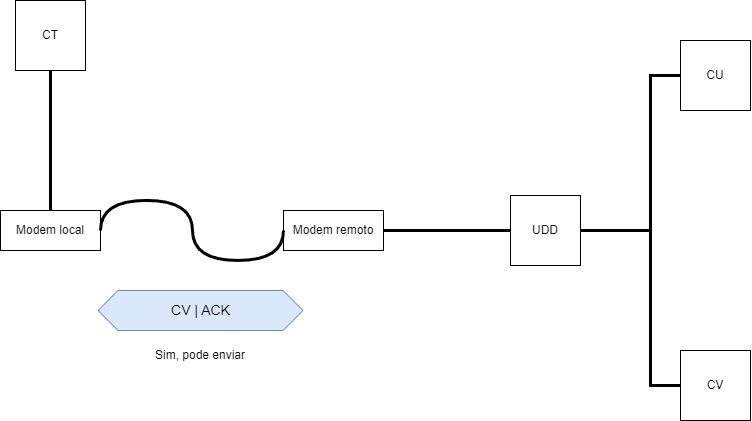

The diagram above was exported from draw.io. Its source (the exported page's mxGraphModel, read from the mxfile embedded in the PNG):
<mxGraphModel dx="834" dy="787" grid="1" gridSize="10" guides="1" tooltips="1" connect="1" arrows="1" fold="1" page="1" pageScale="1" pageWidth="827" pageHeight="1169" math="0" shadow="0">
  <root>
    <mxCell id="0" />
    <mxCell id="1" parent="0" />
    <mxCell id="N0B7f1GQi4oO9jO1ZdyZ-280" value="CT" style="whiteSpace=wrap;html=1;aspect=fixed;" vertex="1" parent="1">
      <mxGeometry x="145" y="570" width="70" height="70" as="geometry" />
    </mxCell>
    <mxCell id="N0B7f1GQi4oO9jO1ZdyZ-281" value="UDD" style="whiteSpace=wrap;html=1;aspect=fixed;" vertex="1" parent="1">
      <mxGeometry x="640" y="765" width="70" height="70" as="geometry" />
    </mxCell>
    <mxCell id="N0B7f1GQi4oO9jO1ZdyZ-282" value="CU" style="whiteSpace=wrap;html=1;aspect=fixed;" vertex="1" parent="1">
      <mxGeometry x="810" y="610" width="70" height="70" as="geometry" />
    </mxCell>
    <mxCell id="N0B7f1GQi4oO9jO1ZdyZ-283" value="CV" style="whiteSpace=wrap;html=1;aspect=fixed;" vertex="1" parent="1">
      <mxGeometry x="810" y="920" width="70" height="70" as="geometry" />
    </mxCell>
    <mxCell id="N0B7f1GQi4oO9jO1ZdyZ-284" value="" style="endArrow=none;html=1;rounded=0;exitX=0.5;exitY=1;exitDx=0;exitDy=0;entryX=0.5;entryY=0;entryDx=0;entryDy=0;strokeWidth=3;" edge="1" parent="1" source="N0B7f1GQi4oO9jO1ZdyZ-280" target="N0B7f1GQi4oO9jO1ZdyZ-288">
      <mxGeometry width="50" height="50" relative="1" as="geometry">
        <mxPoint x="480" y="850" as="sourcePoint" />
        <mxPoint x="270" y="795" as="targetPoint" />
      </mxGeometry>
    </mxCell>
    <mxCell id="N0B7f1GQi4oO9jO1ZdyZ-285" value="" style="endArrow=none;html=1;rounded=0;exitX=0;exitY=0.5;exitDx=0;exitDy=0;entryX=1;entryY=0.5;entryDx=0;entryDy=0;strokeWidth=3;" edge="1" parent="1" source="N0B7f1GQi4oO9jO1ZdyZ-281" target="N0B7f1GQi4oO9jO1ZdyZ-289">
      <mxGeometry width="50" height="50" relative="1" as="geometry">
        <mxPoint x="484" y="810" as="sourcePoint" />
        <mxPoint x="510" y="795" as="targetPoint" />
      </mxGeometry>
    </mxCell>
    <mxCell id="N0B7f1GQi4oO9jO1ZdyZ-286" value="" style="endArrow=none;html=1;rounded=0;exitX=0;exitY=0.5;exitDx=0;exitDy=0;entryX=1;entryY=0.5;entryDx=0;entryDy=0;strokeWidth=3;" edge="1" parent="1" source="N0B7f1GQi4oO9jO1ZdyZ-282" target="N0B7f1GQi4oO9jO1ZdyZ-281">
      <mxGeometry width="50" height="50" relative="1" as="geometry">
        <mxPoint x="650" y="810" as="sourcePoint" />
        <mxPoint x="564" y="810" as="targetPoint" />
        <Array as="points">
          <mxPoint x="780" y="645" />
          <mxPoint x="780" y="800" />
        </Array>
      </mxGeometry>
    </mxCell>
    <mxCell id="N0B7f1GQi4oO9jO1ZdyZ-287" value="" style="endArrow=none;html=1;rounded=0;exitX=0;exitY=0.5;exitDx=0;exitDy=0;entryX=1;entryY=0.5;entryDx=0;entryDy=0;strokeWidth=3;" edge="1" parent="1" source="N0B7f1GQi4oO9jO1ZdyZ-283" target="N0B7f1GQi4oO9jO1ZdyZ-281">
      <mxGeometry width="50" height="50" relative="1" as="geometry">
        <mxPoint x="660" y="820" as="sourcePoint" />
        <mxPoint x="574" y="820" as="targetPoint" />
        <Array as="points">
          <mxPoint x="780" y="955" />
          <mxPoint x="780" y="800" />
        </Array>
      </mxGeometry>
    </mxCell>
    <mxCell id="N0B7f1GQi4oO9jO1ZdyZ-288" value="Modem local&lt;br&gt;" style="rounded=0;whiteSpace=wrap;html=1;" vertex="1" parent="1">
      <mxGeometry x="130" y="780" width="100" height="40" as="geometry" />
    </mxCell>
    <mxCell id="N0B7f1GQi4oO9jO1ZdyZ-289" value="Modem remoto&lt;br&gt;" style="rounded=0;whiteSpace=wrap;html=1;" vertex="1" parent="1">
      <mxGeometry x="413" y="780" width="100" height="40" as="geometry" />
    </mxCell>
    <mxCell id="N0B7f1GQi4oO9jO1ZdyZ-290" value="" style="endArrow=none;html=1;rounded=0;exitX=0;exitY=0.5;exitDx=0;exitDy=0;entryX=1;entryY=0.5;entryDx=0;entryDy=0;strokeWidth=3;edgeStyle=orthogonalEdgeStyle;curved=1;" edge="1" parent="1" source="N0B7f1GQi4oO9jO1ZdyZ-289" target="N0B7f1GQi4oO9jO1ZdyZ-288">
      <mxGeometry width="50" height="50" relative="1" as="geometry">
        <mxPoint x="190" y="650" as="sourcePoint" />
        <mxPoint x="190" y="790" as="targetPoint" />
        <Array as="points">
          <mxPoint x="413" y="830" />
          <mxPoint x="322" y="830" />
          <mxPoint x="322" y="770" />
          <mxPoint x="230" y="770" />
        </Array>
      </mxGeometry>
    </mxCell>
    <mxCell id="N0B7f1GQi4oO9jO1ZdyZ-291" value="&lt;font style=&quot;font-size: 14px;&quot;&gt;CV | ACK&lt;/font&gt;" style="shape=hexagon;perimeter=hexagonPerimeter2;whiteSpace=wrap;html=1;fixedSize=1;fillColor=#dae8fc;strokeColor=#6c8ebf;" vertex="1" parent="1">
      <mxGeometry x="227.5" y="860" width="205" height="40" as="geometry" />
    </mxCell>
    <mxCell id="N0B7f1GQi4oO9jO1ZdyZ-292" value="Sim, pode enviar" style="text;html=1;strokeColor=none;fillColor=none;align=center;verticalAlign=middle;whiteSpace=wrap;rounded=0;" vertex="1" parent="1">
      <mxGeometry x="245" y="910" width="170" height="30" as="geometry" />
    </mxCell>
  </root>
</mxGraphModel>